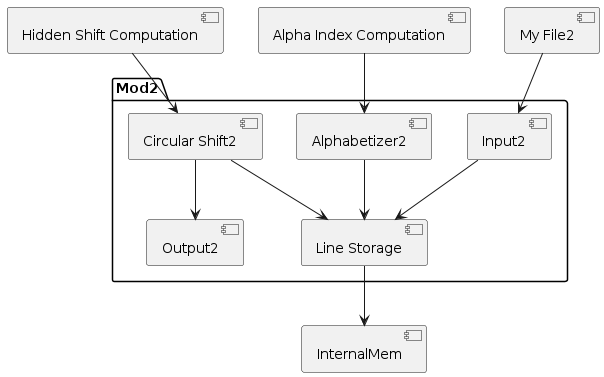

The diagram above was rendered by PlantUML. Its source (embedded in the PNG):
@startuml
package "Mod2" {
  [Line Storage]
  [Input2]
  [Circular Shift2]
  [Alphabetizer2]
  [Output2]

}

[My File2] --> [Input2]
[Input2] --> [Line Storage]
[Line Storage]--> [InternalMem]

[Hidden Shift Computation] --> [Circular Shift2]
[Circular Shift2] --> [Line Storage]

[Alphabetizer2] --> [Line Storage]
[Alpha Index Computation] --> [Alphabetizer2]
[Circular Shift2] --> [Output2]
@enduml